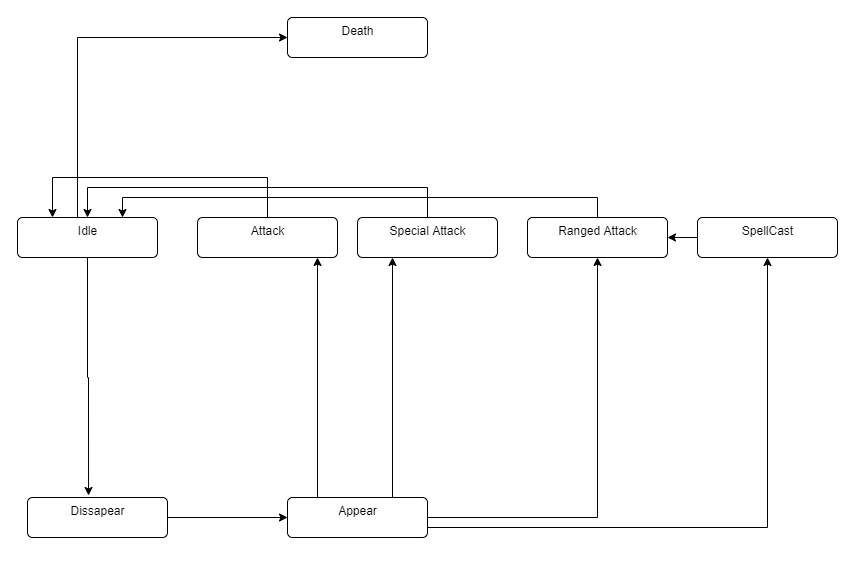

The diagram above was exported from draw.io. Its source (the exported page's mxGraphModel, read from the mxfile embedded in the PNG):
<mxGraphModel dx="1099" dy="696" grid="1" gridSize="10" guides="1" tooltips="1" connect="1" arrows="1" fold="1" page="1" pageScale="1" pageWidth="850" pageHeight="1100" math="0" shadow="0">
  <root>
    <mxCell id="0" />
    <mxCell id="1" parent="0" />
    <mxCell id="Obot7U9cpLA007hkcpLi-12" style="edgeStyle=orthogonalEdgeStyle;rounded=0;orthogonalLoop=1;jettySize=auto;html=1;entryX=0.436;entryY=-0.05;entryDx=0;entryDy=0;entryPerimeter=0;" edge="1" parent="1" source="Obot7U9cpLA007hkcpLi-2" target="Obot7U9cpLA007hkcpLi-6">
      <mxGeometry relative="1" as="geometry" />
    </mxCell>
    <mxCell id="Obot7U9cpLA007hkcpLi-24" style="edgeStyle=orthogonalEdgeStyle;rounded=0;orthogonalLoop=1;jettySize=auto;html=1;entryX=0;entryY=0.5;entryDx=0;entryDy=0;" edge="1" parent="1" source="Obot7U9cpLA007hkcpLi-2" target="Obot7U9cpLA007hkcpLi-5">
      <mxGeometry relative="1" as="geometry">
        <Array as="points">
          <mxPoint x="180" y="170" />
        </Array>
      </mxGeometry>
    </mxCell>
    <mxCell id="Obot7U9cpLA007hkcpLi-2" value="Idle" style="html=1;align=center;verticalAlign=top;rounded=1;absoluteArcSize=1;arcSize=10;dashed=0;" vertex="1" parent="1">
      <mxGeometry x="120" y="350" width="140" height="40" as="geometry" />
    </mxCell>
    <mxCell id="Obot7U9cpLA007hkcpLi-23" style="edgeStyle=orthogonalEdgeStyle;rounded=0;orthogonalLoop=1;jettySize=auto;html=1;entryX=0.25;entryY=0;entryDx=0;entryDy=0;" edge="1" parent="1" source="Obot7U9cpLA007hkcpLi-4" target="Obot7U9cpLA007hkcpLi-2">
      <mxGeometry relative="1" as="geometry">
        <Array as="points">
          <mxPoint x="370" y="310" />
          <mxPoint x="155" y="310" />
        </Array>
      </mxGeometry>
    </mxCell>
    <mxCell id="Obot7U9cpLA007hkcpLi-4" value="Attack" style="html=1;align=center;verticalAlign=top;rounded=1;absoluteArcSize=1;arcSize=10;dashed=0;" vertex="1" parent="1">
      <mxGeometry x="300" y="350" width="140" height="40" as="geometry" />
    </mxCell>
    <mxCell id="Obot7U9cpLA007hkcpLi-5" value="Death" style="html=1;align=center;verticalAlign=top;rounded=1;absoluteArcSize=1;arcSize=10;dashed=0;" vertex="1" parent="1">
      <mxGeometry x="390" y="150" width="140" height="40" as="geometry" />
    </mxCell>
    <mxCell id="Obot7U9cpLA007hkcpLi-9" style="edgeStyle=orthogonalEdgeStyle;rounded=0;orthogonalLoop=1;jettySize=auto;html=1;entryX=0;entryY=0.5;entryDx=0;entryDy=0;" edge="1" parent="1" source="Obot7U9cpLA007hkcpLi-6" target="Obot7U9cpLA007hkcpLi-8">
      <mxGeometry relative="1" as="geometry" />
    </mxCell>
    <mxCell id="Obot7U9cpLA007hkcpLi-6" value="Dissapear" style="html=1;align=center;verticalAlign=top;rounded=1;absoluteArcSize=1;arcSize=10;dashed=0;" vertex="1" parent="1">
      <mxGeometry x="130" y="630" width="140" height="40" as="geometry" />
    </mxCell>
    <mxCell id="Obot7U9cpLA007hkcpLi-22" style="edgeStyle=orthogonalEdgeStyle;rounded=0;orthogonalLoop=1;jettySize=auto;html=1;entryX=0.5;entryY=0;entryDx=0;entryDy=0;" edge="1" parent="1" source="Obot7U9cpLA007hkcpLi-7" target="Obot7U9cpLA007hkcpLi-2">
      <mxGeometry relative="1" as="geometry">
        <Array as="points">
          <mxPoint x="530" y="320" />
          <mxPoint x="190" y="320" />
        </Array>
      </mxGeometry>
    </mxCell>
    <mxCell id="Obot7U9cpLA007hkcpLi-7" value="Special Attack" style="html=1;align=center;verticalAlign=top;rounded=1;absoluteArcSize=1;arcSize=10;dashed=0;" vertex="1" parent="1">
      <mxGeometry x="460" y="350" width="140" height="40" as="geometry" />
    </mxCell>
    <mxCell id="Obot7U9cpLA007hkcpLi-13" style="edgeStyle=orthogonalEdgeStyle;rounded=0;orthogonalLoop=1;jettySize=auto;html=1;" edge="1" parent="1" source="Obot7U9cpLA007hkcpLi-8">
      <mxGeometry relative="1" as="geometry">
        <mxPoint x="420" y="390" as="targetPoint" />
        <Array as="points">
          <mxPoint x="420" y="390" />
        </Array>
      </mxGeometry>
    </mxCell>
    <mxCell id="Obot7U9cpLA007hkcpLi-14" style="edgeStyle=orthogonalEdgeStyle;rounded=0;orthogonalLoop=1;jettySize=auto;html=1;exitX=0.75;exitY=0;exitDx=0;exitDy=0;entryX=0.25;entryY=1;entryDx=0;entryDy=0;" edge="1" parent="1" source="Obot7U9cpLA007hkcpLi-8" target="Obot7U9cpLA007hkcpLi-7">
      <mxGeometry relative="1" as="geometry" />
    </mxCell>
    <mxCell id="Obot7U9cpLA007hkcpLi-16" style="edgeStyle=orthogonalEdgeStyle;rounded=0;orthogonalLoop=1;jettySize=auto;html=1;entryX=0.5;entryY=1;entryDx=0;entryDy=0;" edge="1" parent="1" source="Obot7U9cpLA007hkcpLi-8" target="Obot7U9cpLA007hkcpLi-15">
      <mxGeometry relative="1" as="geometry" />
    </mxCell>
    <mxCell id="Obot7U9cpLA007hkcpLi-18" style="edgeStyle=orthogonalEdgeStyle;rounded=0;orthogonalLoop=1;jettySize=auto;html=1;" edge="1" parent="1" source="Obot7U9cpLA007hkcpLi-8" target="Obot7U9cpLA007hkcpLi-17">
      <mxGeometry relative="1" as="geometry">
        <Array as="points">
          <mxPoint x="870" y="660" />
        </Array>
      </mxGeometry>
    </mxCell>
    <mxCell id="Obot7U9cpLA007hkcpLi-8" value="Appear" style="html=1;align=center;verticalAlign=top;rounded=1;absoluteArcSize=1;arcSize=10;dashed=0;" vertex="1" parent="1">
      <mxGeometry x="390" y="630" width="140" height="40" as="geometry" />
    </mxCell>
    <mxCell id="Obot7U9cpLA007hkcpLi-21" style="edgeStyle=orthogonalEdgeStyle;rounded=0;orthogonalLoop=1;jettySize=auto;html=1;entryX=0.75;entryY=0;entryDx=0;entryDy=0;" edge="1" parent="1" source="Obot7U9cpLA007hkcpLi-15" target="Obot7U9cpLA007hkcpLi-2">
      <mxGeometry relative="1" as="geometry">
        <Array as="points">
          <mxPoint x="700" y="330" />
          <mxPoint x="225" y="330" />
        </Array>
      </mxGeometry>
    </mxCell>
    <mxCell id="Obot7U9cpLA007hkcpLi-15" value="Ranged Attack" style="html=1;align=center;verticalAlign=top;rounded=1;absoluteArcSize=1;arcSize=10;dashed=0;" vertex="1" parent="1">
      <mxGeometry x="630" y="350" width="140" height="40" as="geometry" />
    </mxCell>
    <mxCell id="Obot7U9cpLA007hkcpLi-20" style="edgeStyle=orthogonalEdgeStyle;rounded=0;orthogonalLoop=1;jettySize=auto;html=1;entryX=1;entryY=0.5;entryDx=0;entryDy=0;" edge="1" parent="1" source="Obot7U9cpLA007hkcpLi-17" target="Obot7U9cpLA007hkcpLi-15">
      <mxGeometry relative="1" as="geometry" />
    </mxCell>
    <mxCell id="Obot7U9cpLA007hkcpLi-17" value="SpellCast" style="html=1;align=center;verticalAlign=top;rounded=1;absoluteArcSize=1;arcSize=10;dashed=0;" vertex="1" parent="1">
      <mxGeometry x="800" y="350" width="140" height="40" as="geometry" />
    </mxCell>
  </root>
</mxGraphModel>